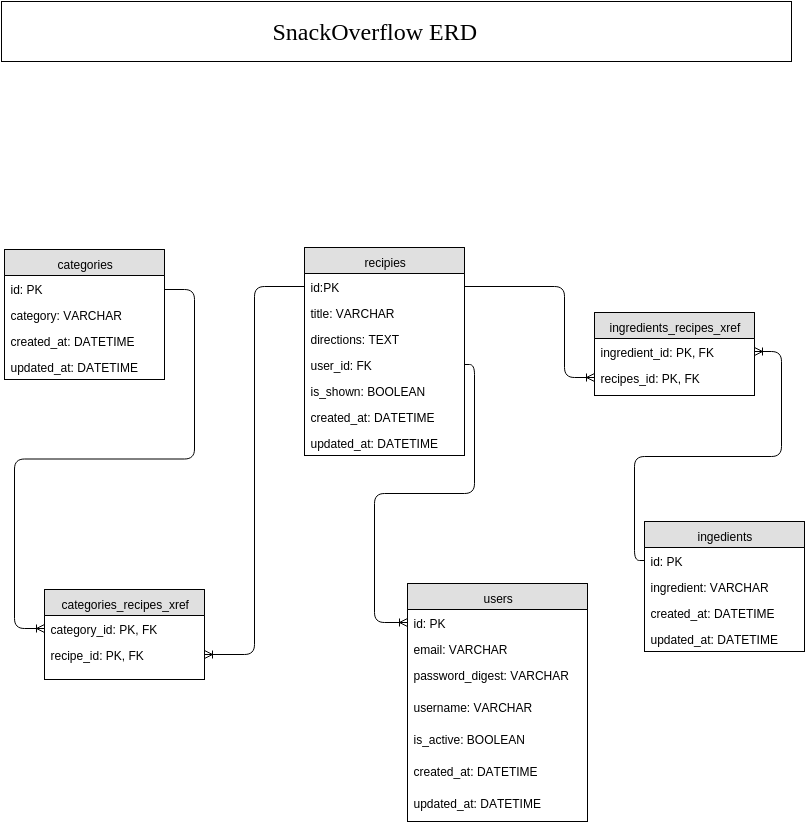

The diagram above was exported from draw.io. Its source (the exported page's mxGraphModel, read from the mxfile embedded in the PNG):
<mxGraphModel dx="1369" dy="750" grid="1" gridSize="10" guides="1" tooltips="1" connect="1" arrows="1" fold="1" page="1" pageScale="1" pageWidth="850" pageHeight="1100" background="#ffffff" math="0">
  <root>
    <mxCell id="0" />
    <mxCell id="1" parent="0" />
    <mxCell id="70" value="" style="whiteSpace=wrap;html=1;strokeColor=#000000;fillColor=#ffffff;align=center;" parent="1" vertex="1">
      <mxGeometry x="10" y="10" width="790" height="60" as="geometry" />
    </mxCell>
    <mxCell id="11" value="categories" style="swimlane;html=1;fontStyle=0;childLayout=stackLayout;horizontal=1;startSize=26;fillColor=#e0e0e0;horizontalStack=0;resizeParent=1;resizeLast=0;collapsible=1;marginBottom=0;swimlaneFillColor=#ffffff;" parent="1" vertex="1">
      <mxGeometry x="13" y="258" width="160" height="130" as="geometry" />
    </mxCell>
    <mxCell id="12" value="id: PK" style="text;html=1;strokeColor=none;fillColor=none;spacingLeft=4;spacingRight=4;whiteSpace=wrap;overflow=hidden;rotatable=0;points=[[0,0.5],[1,0.5]];portConstraint=eastwest;" parent="11" vertex="1">
      <mxGeometry y="26" width="160" height="26" as="geometry" />
    </mxCell>
    <mxCell id="13" value="category: VARCHAR" style="text;html=1;strokeColor=none;fillColor=none;spacingLeft=4;spacingRight=4;whiteSpace=wrap;overflow=hidden;rotatable=0;points=[[0,0.5],[1,0.5]];portConstraint=eastwest;" parent="11" vertex="1">
      <mxGeometry y="52" width="160" height="26" as="geometry" />
    </mxCell>
    <mxCell id="72" value="created_at: DATETIME" style="text;html=1;strokeColor=none;fillColor=none;spacingLeft=4;spacingRight=4;whiteSpace=wrap;overflow=hidden;rotatable=0;points=[[0,0.5],[1,0.5]];portConstraint=eastwest;" vertex="1" parent="11">
      <mxGeometry y="78" width="160" height="26" as="geometry" />
    </mxCell>
    <mxCell id="73" value="updated_at: DATETIME" style="text;html=1;strokeColor=none;fillColor=none;spacingLeft=4;spacingRight=4;whiteSpace=wrap;overflow=hidden;rotatable=0;points=[[0,0.5],[1,0.5]];portConstraint=eastwest;" vertex="1" parent="11">
      <mxGeometry y="104" width="160" height="26" as="geometry" />
    </mxCell>
    <object label="recipies" user_id="FK" id="15">
      <mxCell style="swimlane;html=1;fontStyle=0;childLayout=stackLayout;horizontal=1;startSize=26;fillColor=#e0e0e0;horizontalStack=0;resizeParent=1;resizeLast=0;collapsible=1;marginBottom=0;swimlaneFillColor=#ffffff;" parent="1" vertex="1">
        <mxGeometry x="313" y="256" width="160" height="208" as="geometry" />
      </mxCell>
    </object>
    <mxCell id="16" value="id:PK" style="text;html=1;strokeColor=none;fillColor=none;spacingLeft=4;spacingRight=4;whiteSpace=wrap;overflow=hidden;rotatable=0;points=[[0,0.5],[1,0.5]];portConstraint=eastwest;" parent="15" vertex="1">
      <mxGeometry y="26" width="160" height="26" as="geometry" />
    </mxCell>
    <mxCell id="17" value="title: VARCHAR" style="text;html=1;strokeColor=none;fillColor=none;spacingLeft=4;spacingRight=4;whiteSpace=wrap;overflow=hidden;rotatable=0;points=[[0,0.5],[1,0.5]];portConstraint=eastwest;" parent="15" vertex="1">
      <mxGeometry y="52" width="160" height="26" as="geometry" />
    </mxCell>
    <mxCell id="18" value="directions: TEXT" style="text;html=1;strokeColor=none;fillColor=none;spacingLeft=4;spacingRight=4;whiteSpace=wrap;overflow=hidden;rotatable=0;points=[[0,0.5],[1,0.5]];portConstraint=eastwest;" parent="15" vertex="1">
      <mxGeometry y="78" width="160" height="26" as="geometry" />
    </mxCell>
    <mxCell id="46" value="user_id: FK" style="text;html=1;strokeColor=none;fillColor=none;spacingLeft=4;spacingRight=4;whiteSpace=wrap;overflow=hidden;rotatable=0;points=[[0,0.5],[1,0.5]];portConstraint=eastwest;" parent="15" vertex="1">
      <mxGeometry y="104" width="160" height="26" as="geometry" />
    </mxCell>
    <mxCell id="81" value="is_shown: BOOLEAN" style="text;html=1;strokeColor=none;fillColor=none;spacingLeft=4;spacingRight=4;whiteSpace=wrap;overflow=hidden;rotatable=0;points=[[0,0.5],[1,0.5]];portConstraint=eastwest;" vertex="1" parent="15">
      <mxGeometry y="130" width="160" height="26" as="geometry" />
    </mxCell>
    <mxCell id="74" value="created_at: DATETIME" style="text;html=1;strokeColor=none;fillColor=none;spacingLeft=4;spacingRight=4;whiteSpace=wrap;overflow=hidden;rotatable=0;points=[[0,0.5],[1,0.5]];portConstraint=eastwest;" vertex="1" parent="15">
      <mxGeometry y="156" width="160" height="26" as="geometry" />
    </mxCell>
    <mxCell id="75" value="updated_at: DATETIME" style="text;html=1;strokeColor=none;fillColor=none;spacingLeft=4;spacingRight=4;whiteSpace=wrap;overflow=hidden;rotatable=0;points=[[0,0.5],[1,0.5]];portConstraint=eastwest;" vertex="1" parent="15">
      <mxGeometry y="182" width="160" height="26" as="geometry" />
    </mxCell>
    <mxCell id="20" value="categories_recipes_xref" style="swimlane;html=1;fontStyle=0;childLayout=stackLayout;horizontal=1;startSize=26;fillColor=#e0e0e0;horizontalStack=0;resizeParent=1;resizeLast=0;collapsible=1;marginBottom=0;swimlaneFillColor=#ffffff;" parent="1" vertex="1">
      <mxGeometry x="53" y="598" width="160" height="90" as="geometry" />
    </mxCell>
    <mxCell id="21" value="category_id: PK, FK" style="text;html=1;strokeColor=none;fillColor=none;spacingLeft=4;spacingRight=4;whiteSpace=wrap;overflow=hidden;rotatable=0;points=[[0,0.5],[1,0.5]];portConstraint=eastwest;" parent="20" vertex="1">
      <mxGeometry y="26" width="160" height="26" as="geometry" />
    </mxCell>
    <mxCell id="22" value="recipe_id: PK, FK" style="text;html=1;strokeColor=none;fillColor=none;spacingLeft=4;spacingRight=4;whiteSpace=wrap;overflow=hidden;rotatable=0;points=[[0,0.5],[1,0.5]];portConstraint=eastwest;" parent="20" vertex="1">
      <mxGeometry y="52" width="160" height="26" as="geometry" />
    </mxCell>
    <mxCell id="38" value="ingedients" style="swimlane;html=1;fontStyle=0;childLayout=stackLayout;horizontal=1;startSize=26;fillColor=#e0e0e0;horizontalStack=0;resizeParent=1;resizeLast=0;collapsible=1;marginBottom=0;swimlaneFillColor=#ffffff;" parent="1" vertex="1">
      <mxGeometry x="653" y="530" width="160" height="130" as="geometry" />
    </mxCell>
    <mxCell id="39" value="id: PK" style="text;html=1;strokeColor=none;fillColor=none;spacingLeft=4;spacingRight=4;whiteSpace=wrap;overflow=hidden;rotatable=0;points=[[0,0.5],[1,0.5]];portConstraint=eastwest;" parent="38" vertex="1">
      <mxGeometry y="26" width="160" height="26" as="geometry" />
    </mxCell>
    <mxCell id="40" value="ingredient: VARCHAR" style="text;html=1;strokeColor=none;fillColor=none;spacingLeft=4;spacingRight=4;whiteSpace=wrap;overflow=hidden;rotatable=0;points=[[0,0.5],[1,0.5]];portConstraint=eastwest;" parent="38" vertex="1">
      <mxGeometry y="52" width="160" height="26" as="geometry" />
    </mxCell>
    <mxCell id="76" value="created_at: DATETIME" style="text;html=1;strokeColor=none;fillColor=none;spacingLeft=4;spacingRight=4;whiteSpace=wrap;overflow=hidden;rotatable=0;points=[[0,0.5],[1,0.5]];portConstraint=eastwest;" vertex="1" parent="38">
      <mxGeometry y="78" width="160" height="26" as="geometry" />
    </mxCell>
    <mxCell id="77" value="updated_at: DATETIME" style="text;html=1;strokeColor=none;fillColor=none;spacingLeft=4;spacingRight=4;whiteSpace=wrap;overflow=hidden;rotatable=0;points=[[0,0.5],[1,0.5]];portConstraint=eastwest;" vertex="1" parent="38">
      <mxGeometry y="104" width="160" height="26" as="geometry" />
    </mxCell>
    <mxCell id="49" value="" style="edgeStyle=entityRelationEdgeStyle;html=1;endArrow=ERoneToMany;entryX=0;entryY=0.5;" parent="1" target="21" edge="1">
      <mxGeometry width="100" height="100" relative="1" as="geometry">
        <mxPoint x="173" y="298" as="sourcePoint" />
        <mxPoint x="113" y="258" as="targetPoint" />
      </mxGeometry>
    </mxCell>
    <mxCell id="50" value="" style="html=1;endArrow=ERoneToMany;exitX=0;exitY=0.5;entryX=1;entryY=0.5;edgeStyle=orthogonalEdgeStyle;" parent="1" source="16" target="22" edge="1">
      <mxGeometry width="100" height="100" relative="1" as="geometry">
        <mxPoint x="13" y="358" as="sourcePoint" />
        <mxPoint x="113" y="258" as="targetPoint" />
        <Array as="points">
          <mxPoint x="263" y="295" />
          <mxPoint x="263" y="663" />
        </Array>
      </mxGeometry>
    </mxCell>
    <mxCell id="51" value="ingredients_recipes_xref" style="swimlane;html=1;fontStyle=0;childLayout=stackLayout;horizontal=1;startSize=26;fillColor=#e0e0e0;horizontalStack=0;resizeParent=1;resizeLast=0;collapsible=1;marginBottom=0;swimlaneFillColor=#ffffff;" parent="1" vertex="1">
      <mxGeometry x="603" y="321" width="160" height="83" as="geometry" />
    </mxCell>
    <mxCell id="52" value="ingredient_id: PK, FK" style="text;html=1;strokeColor=none;fillColor=none;spacingLeft=4;spacingRight=4;whiteSpace=wrap;overflow=hidden;rotatable=0;points=[[0,0.5],[1,0.5]];portConstraint=eastwest;" parent="51" vertex="1">
      <mxGeometry y="26" width="160" height="26" as="geometry" />
    </mxCell>
    <mxCell id="53" value="recipes_id: PK, FK" style="text;html=1;strokeColor=none;fillColor=none;spacingLeft=4;spacingRight=4;whiteSpace=wrap;overflow=hidden;rotatable=0;points=[[0,0.5],[1,0.5]];portConstraint=eastwest;" parent="51" vertex="1">
      <mxGeometry y="52" width="160" height="26" as="geometry" />
    </mxCell>
    <mxCell id="33" value="users" style="swimlane;html=1;fontStyle=0;childLayout=stackLayout;horizontal=1;startSize=26;fillColor=#e0e0e0;horizontalStack=0;resizeParent=1;resizeLast=0;collapsible=1;marginBottom=0;swimlaneFillColor=#ffffff;" parent="1" vertex="1">
      <mxGeometry x="416" y="592" width="180" height="238" as="geometry" />
    </mxCell>
    <mxCell id="34" value="id: PK" style="text;html=1;strokeColor=none;fillColor=none;spacingLeft=4;spacingRight=4;whiteSpace=wrap;overflow=hidden;rotatable=0;points=[[0,0.5],[1,0.5]];portConstraint=eastwest;" parent="33" vertex="1">
      <mxGeometry y="26" width="180" height="26" as="geometry" />
    </mxCell>
    <mxCell id="35" value="email: VARCHAR" style="text;html=1;strokeColor=none;fillColor=none;spacingLeft=4;spacingRight=4;whiteSpace=wrap;overflow=hidden;rotatable=0;points=[[0,0.5],[1,0.5]];portConstraint=eastwest;" parent="33" vertex="1">
      <mxGeometry y="52" width="180" height="26" as="geometry" />
    </mxCell>
    <mxCell id="36" value="password_digest: VARCHAR" style="text;html=1;strokeColor=none;fillColor=none;spacingLeft=4;spacingRight=4;whiteSpace=wrap;overflow=hidden;rotatable=0;points=[[0,0.5],[1,0.5]];portConstraint=eastwest;" parent="33" vertex="1">
      <mxGeometry y="78" width="180" height="32" as="geometry" />
    </mxCell>
    <mxCell id="68" value="username: VARCHAR" style="text;html=1;strokeColor=none;fillColor=none;spacingLeft=4;spacingRight=4;whiteSpace=wrap;overflow=hidden;rotatable=0;points=[[0,0.5],[1,0.5]];portConstraint=eastwest;" parent="33" vertex="1">
      <mxGeometry y="110" width="180" height="32" as="geometry" />
    </mxCell>
    <mxCell id="78" value="is_active: BOOLEAN" style="text;html=1;strokeColor=none;fillColor=none;spacingLeft=4;spacingRight=4;whiteSpace=wrap;overflow=hidden;rotatable=0;points=[[0,0.5],[1,0.5]];portConstraint=eastwest;" vertex="1" parent="33">
      <mxGeometry y="142" width="180" height="32" as="geometry" />
    </mxCell>
    <mxCell id="79" value="created_at: DATETIME" style="text;html=1;strokeColor=none;fillColor=none;spacingLeft=4;spacingRight=4;whiteSpace=wrap;overflow=hidden;rotatable=0;points=[[0,0.5],[1,0.5]];portConstraint=eastwest;" vertex="1" parent="33">
      <mxGeometry y="174" width="180" height="32" as="geometry" />
    </mxCell>
    <mxCell id="80" value="updated_at: DATETIME" style="text;html=1;strokeColor=none;fillColor=none;spacingLeft=4;spacingRight=4;whiteSpace=wrap;overflow=hidden;rotatable=0;points=[[0,0.5],[1,0.5]];portConstraint=eastwest;" vertex="1" parent="33">
      <mxGeometry y="206" width="180" height="32" as="geometry" />
    </mxCell>
    <mxCell id="59" value="" style="edgeStyle=orthogonalEdgeStyle;html=1;endArrow=ERoneToMany;entryX=0;entryY=0.5;exitX=1;exitY=0.5;" parent="1" source="16" target="53" edge="1">
      <mxGeometry width="100" height="100" relative="1" as="geometry">
        <mxPoint x="13" y="358" as="sourcePoint" />
        <mxPoint x="113" y="258" as="targetPoint" />
        <Array as="points">
          <mxPoint x="573" y="295" />
          <mxPoint x="573" y="386" />
        </Array>
      </mxGeometry>
    </mxCell>
    <mxCell id="60" value="" style="edgeStyle=orthogonalEdgeStyle;html=1;endArrow=ERoneToMany;exitX=1;exitY=0.5;entryX=0;entryY=0.5;" parent="1" source="46" target="34" edge="1">
      <mxGeometry width="100" height="100" relative="1" as="geometry">
        <mxPoint x="13" y="358" as="sourcePoint" />
        <mxPoint x="113" y="258" as="targetPoint" />
        <Array as="points">
          <mxPoint x="483" y="373" />
          <mxPoint x="483" y="502" />
          <mxPoint x="383" y="502" />
          <mxPoint x="383" y="631" />
        </Array>
      </mxGeometry>
    </mxCell>
    <mxCell id="69" value="&lt;div style=&quot;text-align: center&quot;&gt;&lt;span style=&quot;font-size: 24px ; line-height: 28.8px&quot;&gt;&lt;font face=&quot;Verdana&quot; color=&quot;#000000&quot;&gt;SnackOverflow ERD&lt;/font&gt;&lt;/span&gt;&lt;/div&gt;" style="strokeWidth=1;shadow=0;dashed=0;align=center;shape=mxgraph.mockup.text.textBox;fillColor=none;fontColor=#666666;align=left;fontSize=17;spacingLeft=4;spacingTop=-3;strokeColor=none;mainText=;html=1;" parent="1" vertex="1">
      <mxGeometry x="275" y="10" width="230" height="60" as="geometry" />
    </mxCell>
    <mxCell id="71" value="" style="edgeStyle=orthogonalEdgeStyle;html=1;endArrow=ERoneToMany;" parent="1" source="39" target="52" edge="1">
      <mxGeometry width="100" height="100" relative="1" as="geometry">
        <mxPoint x="13" y="210" as="sourcePoint" />
        <mxPoint x="113" y="110" as="targetPoint" />
        <Array as="points">
          <mxPoint x="643" y="569" />
          <mxPoint x="643" y="465" />
          <mxPoint x="790" y="465" />
          <mxPoint x="790" y="360" />
        </Array>
      </mxGeometry>
    </mxCell>
  </root>
</mxGraphModel>